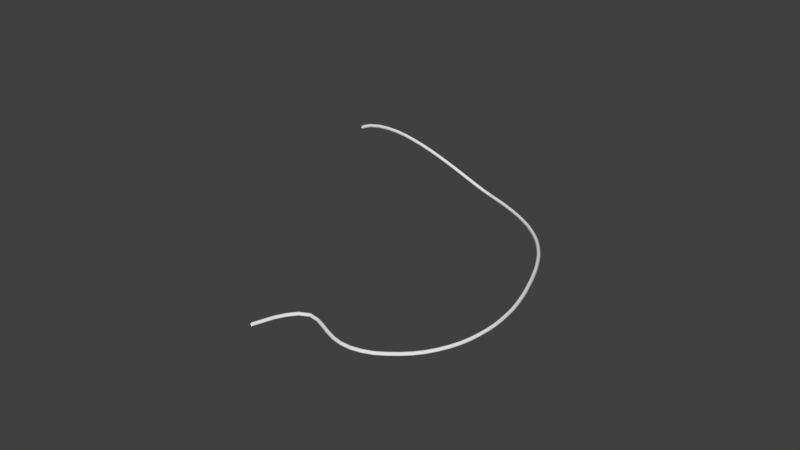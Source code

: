 # Source: cord2.blend  (saved by Blender 2.79.0; exported with 4.5.12 LTS)
import bpy
from mathutils import Matrix  # noqa: F401  (used for matrix-valued properties, if any)

bpy.ops.wm.read_factory_settings(use_empty=True)
scene = bpy.context.scene
scene.name = 'Scene'

# ---- collections
col_collection_1 = bpy.data.collections.new('Collection 1'); scene.collection.children.link(col_collection_1)

# ---- world
world_world = bpy.data.worlds.new('World'); scene.world = world_world
world_world.color = (0.05088, 0.05088, 0.05088)
world_world.use_sun_shadow = False
world_world.sun_shadow_jitter_overblur = 0.0
world_world.cycles.sampling_method = 'MANUAL'

# ---- meshes
me_cylinder = bpy.data.meshes.new('Cylinder')
me_cylinder.from_pydata([(0.0, 0.4029, -1.0), (0.0, 0.4029, 1.0), (0.4029, -1.167e-08, -1.0), (0.4029, -1.167e-08, 1.0), (-5.538e-08, -0.4029, -1.0), (-5.538e-08, -0.4029, 1.0), (-0.4029, -2.012e-08, -1.0), (-0.4029, -2.012e-08, 1.0)], [], [(0, 1, 3, 2), (2, 3, 5, 4), (4, 5, 7, 6), (6, 7, 1, 0)])
me_cylinder.polygons.foreach_set('use_smooth', [True] * 4)
me_cylinder.use_remesh_preserve_volume = False
me_cylinder.use_remesh_preserve_attributes = False
me_cylinder.use_mirror_vertex_groups = False
me_cylinder.update()

# ---- curves / text
cu_beziercurve = bpy.data.curves.new('BezierCurve', 'CURVE')
cu_beziercurve.dimensions = '3D'
_sp = cu_beziercurve.splines.new('BEZIER'); _sp.bezier_points.add(4)
_sp.bezier_points.foreach_set('co', [-0.02748, -0.01167, 0.008065, 1.643, 0.4997, 0.0, 2.267, 2.988, 0.0, 0.07517, 5.242, 0.0, -1.639, 3.98, 1.174])
_sp.bezier_points.foreach_set('handle_left', [-0.2151, -0.6934, 0.01195, 0.7723, 0.007931, 0.0, 2.583, 2.04, 0.006473, 1.342, 4.88, -0.06168, -1.528, 4.765, 1.187])
_sp.bezier_points.foreach_set('handle_right', [0.3623, 1.405, -2.794e-09, 2.513, 0.9911, 0.0, 1.831, 4.29, -0.00889, -0.613, 5.439, 0.03351, -1.779, 2.99, 1.158])
for _p, _l, _r in zip(_sp.bezier_points, ['ALIGNED', 'ALIGNED', 'ALIGNED', 'ALIGNED', 'ALIGNED'], ['ALIGNED', 'ALIGNED', 'ALIGNED', 'ALIGNED', 'ALIGNED']): _p.handle_left_type = _l; _p.handle_right_type = _r
_sp.order_u = 0
_sp.order_v = 0
cu_beziercurve.use_path = True
cu_beziercurve.use_path_clamp = True
cu_beziercurve.bevel_resolution = 0
cu_beziercurve.fill_mode = 'HALF'

# ---- objects
ob_beziercurve = bpy.data.objects.new('BezierCurve', cu_beziercurve)
ob_cylinder = bpy.data.objects.new('Cylinder', me_cylinder)

# ---- transforms, parenting, visibility, modifiers, constraints
ob_beziercurve.location = (0.0, 0.0, 0.0)
ob_beziercurve.lineart.crease_threshold = 0.0
ob_cylinder.location = (0.0656, 0.01088, 0.02098)
ob_cylinder.rotation_euler = (-0.0, 1.571, 0.0)
ob_cylinder.scale = (0.08265, 0.08265, 0.08265)
ob_cylinder.lineart.crease_threshold = 0.0
_m = ob_cylinder.modifiers.new('Array', 'ARRAY')
_m.count = 66
_m.constant_offset_displace = (0.0, 0.0, 0.0)
_m.relative_offset_displace = (0.0, 0.0, 1.0)
_m = ob_cylinder.modifiers.new('Curve', 'CURVE')
_m.object = ob_beziercurve

# ---- collection membership
col_collection_1.objects.link(ob_beziercurve)
col_collection_1.objects.link(ob_cylinder)

# ---- scene / render settings (as saved in the file)
scene.frame_start = 1; scene.frame_end = 250; scene.frame_set(1)
scene.render.engine = 'BLENDER_EEVEE_NEXT'
scene.render.resolution_percentage = 50
scene.render.dither_intensity = 0.0
scene.cycles.use_denoising = False
scene.cycles.samples = 128
scene.cycles.sampling_pattern = 'TABULATED_SOBOL'
scene.cycles.use_adaptive_sampling = False
scene.cycles.use_light_tree = False
scene.cycles.blur_glossy = 0.0
scene.cycles.sample_clamp_indirect = 0.0
scene.view_settings.view_transform = 'Standard'
bpy.context.view_layer.update()

# ---- added for rendering (the .blend has no active camera and no usable light): camera, sun
cam_auto = bpy.data.cameras.new('AutoCamera')
cam_auto.lens = 50.0
cam_auto.sensor_width = 36.0
cam_auto.clip_end = 1000.0
ob_auto_camera = bpy.data.objects.new('AutoCamera', cam_auto)
scene.collection.objects.link(ob_auto_camera)
ob_auto_camera.location = (9.45286, -8.3515, 7.89821)
ob_auto_camera.rotation_euler = (1.09748, -7.21219e-08, 0.694738)
scene.camera = ob_auto_camera
light_auto_sun = bpy.data.lights.new('AutoSun', 'SUN')
light_auto_sun.energy = 3.0
light_auto_sun.angle = 0.0523599
ob_auto_sun = bpy.data.objects.new('AutoSun', light_auto_sun)
scene.collection.objects.link(ob_auto_sun)
ob_auto_sun.rotation_euler = (0.872665, 0.174533, 0.523599)
bpy.context.view_layer.update()
